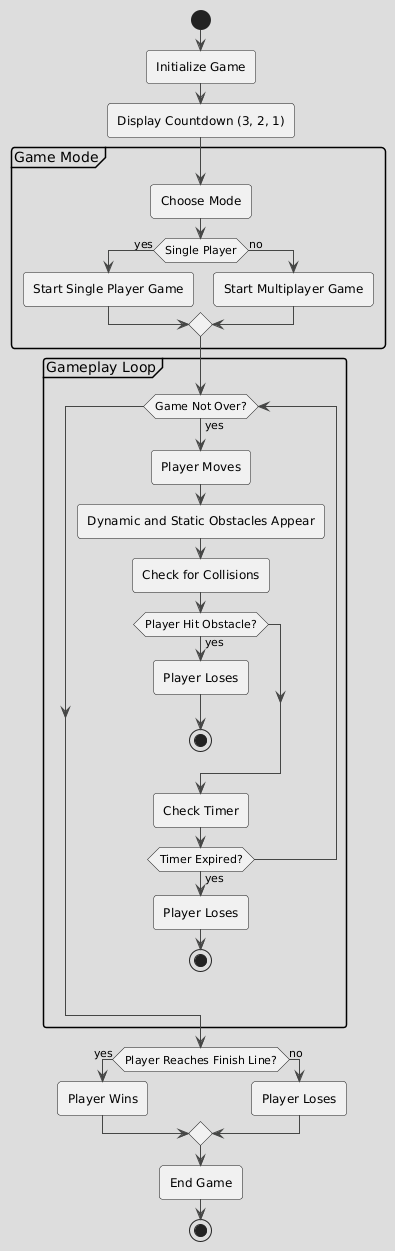

The diagram above was rendered by PlantUML. Its source (embedded in the PNG):
@startuml
!theme toy
start

:Initialize Game;
:Display Countdown (3, 2, 1);

partition "Game Mode" {
    :Choose Mode;
    if (Single Player) then (yes)
        :Start Single Player Game;
    else (no)
        :Start Multiplayer Game;
    endif
}

partition "Gameplay Loop" {
    while (Game Not Over?) is (yes)
        :Player Moves;
        :Dynamic and Static Obstacles Appear;
        :Check for Collisions;
        if (Player Hit Obstacle?) then (yes)
            :Player Loses;
            stop
        endif
        :Check Timer;
        if (Timer Expired?) then (yes)
            :Player Loses;
            stop
        endif
    endwhile
}

if (Player Reaches Finish Line?) then (yes)
    :Player Wins;
else (no)
    :Player Loses;
endif

:End Game;
stop
@enduml